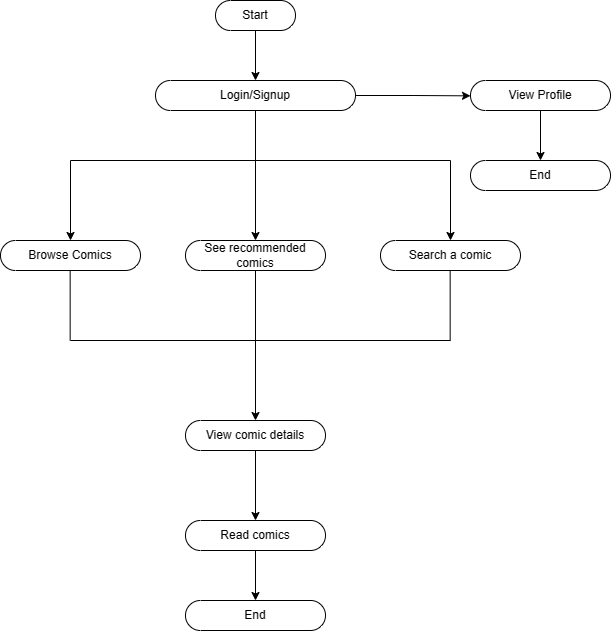

The diagram above was exported from draw.io. Its source (the exported page's mxGraphModel, read from the mxfile embedded in the PNG):
<mxGraphModel dx="1419" dy="819" grid="1" gridSize="10" guides="1" tooltips="1" connect="1" arrows="1" fold="1" page="1" pageScale="1" pageWidth="850" pageHeight="1100" math="0" shadow="0">
  <root>
    <mxCell id="0" />
    <mxCell id="1" parent="0" />
    <mxCell id="6pZK2TIscj4x1KpF4eN5-1" value="Start" style="html=1;dashed=0;whiteSpace=wrap;shape=mxgraph.dfd.start" vertex="1" parent="1">
      <mxGeometry x="335" y="70" width="80" height="30" as="geometry" />
    </mxCell>
    <mxCell id="6pZK2TIscj4x1KpF4eN5-2" value="" style="endArrow=classic;html=1;rounded=0;exitX=0.5;exitY=0.5;exitDx=0;exitDy=15;exitPerimeter=0;" edge="1" parent="1" source="6pZK2TIscj4x1KpF4eN5-1">
      <mxGeometry width="50" height="50" relative="1" as="geometry">
        <mxPoint x="340" y="170" as="sourcePoint" />
        <mxPoint x="375" y="150" as="targetPoint" />
      </mxGeometry>
    </mxCell>
    <mxCell id="6pZK2TIscj4x1KpF4eN5-30" style="edgeStyle=orthogonalEdgeStyle;rounded=0;orthogonalLoop=1;jettySize=auto;html=1;exitX=1;exitY=0.5;exitDx=0;exitDy=0;exitPerimeter=0;" edge="1" parent="1" source="6pZK2TIscj4x1KpF4eN5-3">
      <mxGeometry relative="1" as="geometry">
        <mxPoint x="590" y="165.34482758620686" as="targetPoint" />
      </mxGeometry>
    </mxCell>
    <mxCell id="6pZK2TIscj4x1KpF4eN5-3" value="Login/Signup" style="html=1;dashed=0;whiteSpace=wrap;shape=mxgraph.dfd.start" vertex="1" parent="1">
      <mxGeometry x="275" y="150" width="200" height="30" as="geometry" />
    </mxCell>
    <mxCell id="6pZK2TIscj4x1KpF4eN5-7" value="" style="endArrow=none;html=1;rounded=0;entryX=0.5;entryY=0.5;entryDx=0;entryDy=15;entryPerimeter=0;" edge="1" parent="1" target="6pZK2TIscj4x1KpF4eN5-3">
      <mxGeometry width="50" height="50" relative="1" as="geometry">
        <mxPoint x="375" y="230" as="sourcePoint" />
        <mxPoint x="380" y="190" as="targetPoint" />
      </mxGeometry>
    </mxCell>
    <mxCell id="6pZK2TIscj4x1KpF4eN5-8" value="" style="endArrow=none;html=1;rounded=0;" edge="1" parent="1">
      <mxGeometry width="50" height="50" relative="1" as="geometry">
        <mxPoint x="190" y="230" as="sourcePoint" />
        <mxPoint x="570" y="230" as="targetPoint" />
      </mxGeometry>
    </mxCell>
    <mxCell id="6pZK2TIscj4x1KpF4eN5-9" value="" style="endArrow=classic;html=1;rounded=0;" edge="1" parent="1">
      <mxGeometry width="50" height="50" relative="1" as="geometry">
        <mxPoint x="190" y="230" as="sourcePoint" />
        <mxPoint x="190" y="310" as="targetPoint" />
      </mxGeometry>
    </mxCell>
    <mxCell id="6pZK2TIscj4x1KpF4eN5-10" value="Browse Comics" style="html=1;dashed=0;whiteSpace=wrap;shape=mxgraph.dfd.start" vertex="1" parent="1">
      <mxGeometry x="120" y="310" width="140" height="30" as="geometry" />
    </mxCell>
    <mxCell id="6pZK2TIscj4x1KpF4eN5-11" value="" style="endArrow=classic;html=1;rounded=0;" edge="1" parent="1">
      <mxGeometry width="50" height="50" relative="1" as="geometry">
        <mxPoint x="375" y="230" as="sourcePoint" />
        <mxPoint x="375" y="310" as="targetPoint" />
      </mxGeometry>
    </mxCell>
    <mxCell id="6pZK2TIscj4x1KpF4eN5-12" value="See recommended comics" style="html=1;dashed=0;whiteSpace=wrap;shape=mxgraph.dfd.start" vertex="1" parent="1">
      <mxGeometry x="305" y="310" width="140" height="30" as="geometry" />
    </mxCell>
    <mxCell id="6pZK2TIscj4x1KpF4eN5-16" value="" style="endArrow=classic;html=1;rounded=0;" edge="1" parent="1">
      <mxGeometry width="50" height="50" relative="1" as="geometry">
        <mxPoint x="570" y="230" as="sourcePoint" />
        <mxPoint x="570" y="310" as="targetPoint" />
      </mxGeometry>
    </mxCell>
    <mxCell id="6pZK2TIscj4x1KpF4eN5-17" value="Search a comic" style="html=1;dashed=0;whiteSpace=wrap;shape=mxgraph.dfd.start" vertex="1" parent="1">
      <mxGeometry x="500" y="310" width="140" height="30" as="geometry" />
    </mxCell>
    <mxCell id="6pZK2TIscj4x1KpF4eN5-20" value="" style="endArrow=none;html=1;rounded=0;entryX=0.5;entryY=0.5;entryDx=0;entryDy=15;entryPerimeter=0;" edge="1" parent="1" target="6pZK2TIscj4x1KpF4eN5-12">
      <mxGeometry width="50" height="50" relative="1" as="geometry">
        <mxPoint x="375" y="410" as="sourcePoint" />
        <mxPoint x="375" y="360" as="targetPoint" />
      </mxGeometry>
    </mxCell>
    <mxCell id="6pZK2TIscj4x1KpF4eN5-21" value="" style="endArrow=none;html=1;rounded=0;" edge="1" parent="1">
      <mxGeometry width="50" height="50" relative="1" as="geometry">
        <mxPoint x="190" y="410" as="sourcePoint" />
        <mxPoint x="570" y="410" as="targetPoint" />
      </mxGeometry>
    </mxCell>
    <mxCell id="6pZK2TIscj4x1KpF4eN5-23" value="" style="endArrow=classic;html=1;rounded=0;" edge="1" parent="1">
      <mxGeometry width="50" height="50" relative="1" as="geometry">
        <mxPoint x="375" y="410" as="sourcePoint" />
        <mxPoint x="375" y="490" as="targetPoint" />
      </mxGeometry>
    </mxCell>
    <mxCell id="6pZK2TIscj4x1KpF4eN5-25" value="" style="endArrow=none;html=1;rounded=0;entryX=0.5;entryY=0.5;entryDx=0;entryDy=15;entryPerimeter=0;" edge="1" parent="1">
      <mxGeometry width="50" height="50" relative="1" as="geometry">
        <mxPoint x="189.66" y="410" as="sourcePoint" />
        <mxPoint x="189.66" y="340" as="targetPoint" />
      </mxGeometry>
    </mxCell>
    <mxCell id="6pZK2TIscj4x1KpF4eN5-26" value="" style="endArrow=none;html=1;rounded=0;entryX=0.5;entryY=0.5;entryDx=0;entryDy=15;entryPerimeter=0;" edge="1" parent="1">
      <mxGeometry width="50" height="50" relative="1" as="geometry">
        <mxPoint x="569.66" y="410" as="sourcePoint" />
        <mxPoint x="569.66" y="340" as="targetPoint" />
      </mxGeometry>
    </mxCell>
    <mxCell id="6pZK2TIscj4x1KpF4eN5-28" style="edgeStyle=orthogonalEdgeStyle;rounded=0;orthogonalLoop=1;jettySize=auto;html=1;" edge="1" parent="1" source="6pZK2TIscj4x1KpF4eN5-27">
      <mxGeometry relative="1" as="geometry">
        <mxPoint x="375" y="590" as="targetPoint" />
      </mxGeometry>
    </mxCell>
    <mxCell id="6pZK2TIscj4x1KpF4eN5-27" value="View comic details" style="html=1;dashed=0;whiteSpace=wrap;shape=mxgraph.dfd.start" vertex="1" parent="1">
      <mxGeometry x="305" y="490" width="140" height="30" as="geometry" />
    </mxCell>
    <mxCell id="6pZK2TIscj4x1KpF4eN5-34" style="edgeStyle=orthogonalEdgeStyle;rounded=0;orthogonalLoop=1;jettySize=auto;html=1;" edge="1" parent="1" source="6pZK2TIscj4x1KpF4eN5-29">
      <mxGeometry relative="1" as="geometry">
        <mxPoint x="375" y="670" as="targetPoint" />
      </mxGeometry>
    </mxCell>
    <mxCell id="6pZK2TIscj4x1KpF4eN5-29" value="Read comics" style="html=1;dashed=0;whiteSpace=wrap;shape=mxgraph.dfd.start" vertex="1" parent="1">
      <mxGeometry x="305" y="590" width="140" height="30" as="geometry" />
    </mxCell>
    <mxCell id="6pZK2TIscj4x1KpF4eN5-32" style="edgeStyle=orthogonalEdgeStyle;rounded=0;orthogonalLoop=1;jettySize=auto;html=1;" edge="1" parent="1" source="6pZK2TIscj4x1KpF4eN5-31">
      <mxGeometry relative="1" as="geometry">
        <mxPoint x="660" y="230" as="targetPoint" />
      </mxGeometry>
    </mxCell>
    <mxCell id="6pZK2TIscj4x1KpF4eN5-31" value="View Profile" style="html=1;dashed=0;whiteSpace=wrap;shape=mxgraph.dfd.start" vertex="1" parent="1">
      <mxGeometry x="590" y="150" width="140" height="30" as="geometry" />
    </mxCell>
    <mxCell id="6pZK2TIscj4x1KpF4eN5-33" value="End" style="html=1;dashed=0;whiteSpace=wrap;shape=mxgraph.dfd.start" vertex="1" parent="1">
      <mxGeometry x="590" y="230" width="140" height="30" as="geometry" />
    </mxCell>
    <mxCell id="6pZK2TIscj4x1KpF4eN5-35" value="End" style="html=1;dashed=0;whiteSpace=wrap;shape=mxgraph.dfd.start" vertex="1" parent="1">
      <mxGeometry x="305" y="670" width="140" height="30" as="geometry" />
    </mxCell>
  </root>
</mxGraphModel>